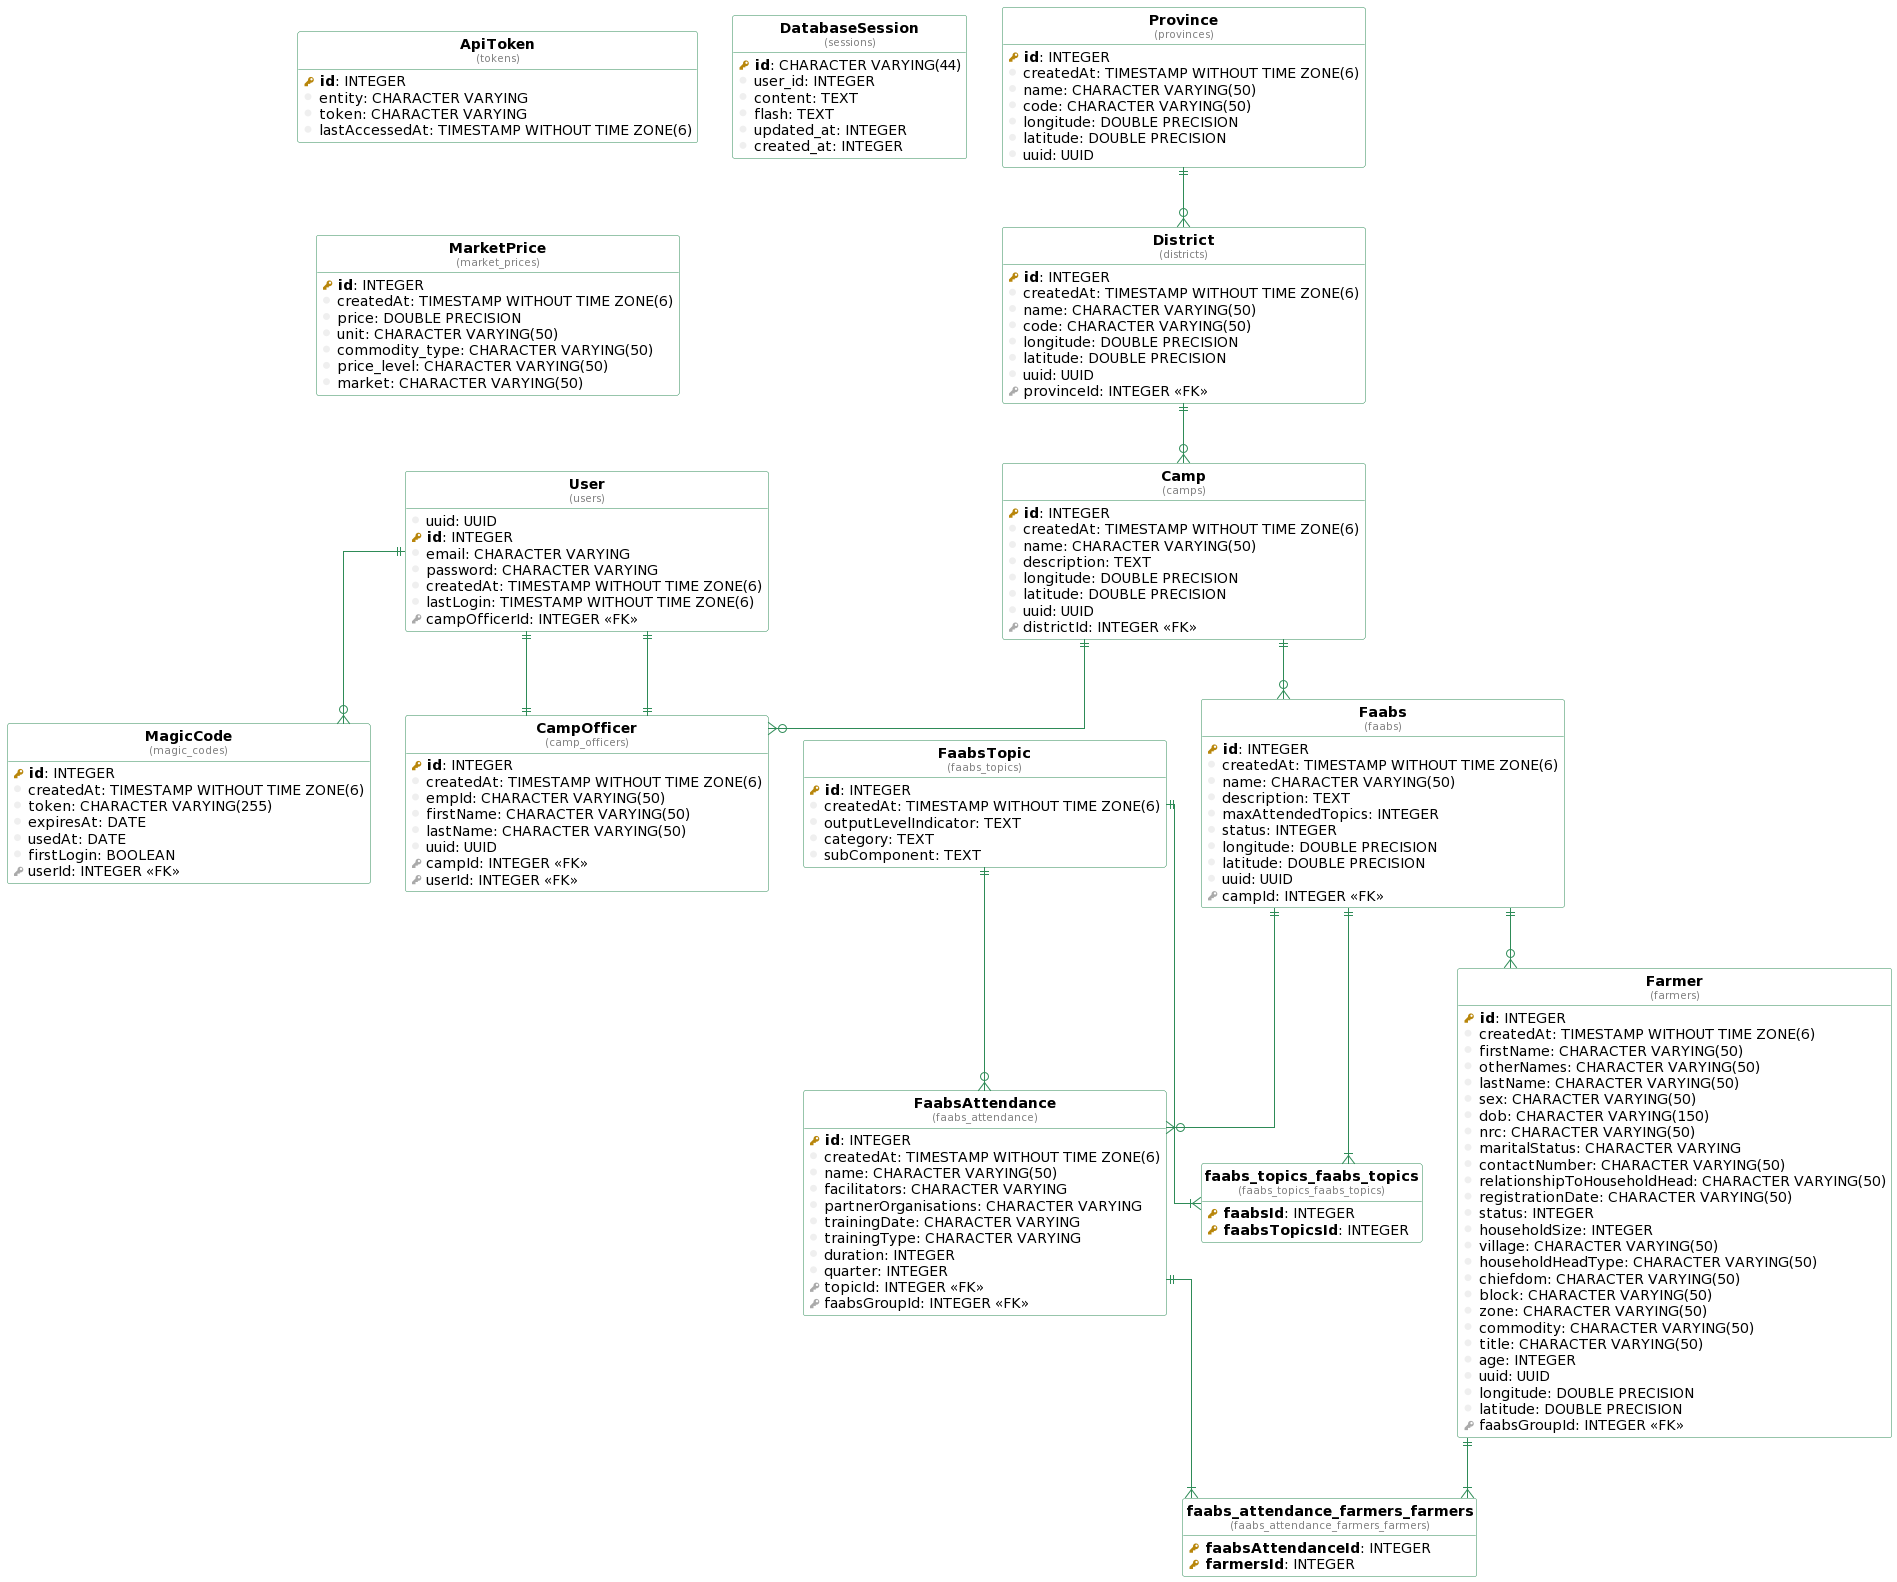

The diagram above was rendered by PlantUML. Its source (embedded in the PNG):
@startuml
!define table(ename, dbname) entity "<b>ename</b>\n<font size=10 color=gray>(dbname)</font>"

!define pkey(x) {field} <b><color:DarkGoldenRod><&key></color> x</b>
!define fkey(x) {field} <color:#AAAAAA><&key></color> x
!define column(x) {field} <color:#EFEFEF><&media-record></color> x

hide stereotypes
hide methods
hide circle

top to bottom direction

skinparam roundcorner 5
skinparam linetype ortho
skinparam shadowing false
skinparam handwritten false

skinparam class {
    BackgroundColor white
    ArrowColor seagreen
    BorderColor seagreen
}


table( ApiToken, tokens ) as tokens {
  pkey( id ): INTEGER 
  column( entity ): CHARACTER VARYING 
  column( token ): CHARACTER VARYING 
  column( lastAccessedAt ): TIMESTAMP WITHOUT TIME ZONE(6) 
}

table( User, users ) as users {
  column( uuid ): UUID 
  pkey( id ): INTEGER 
  column( email ): CHARACTER VARYING 
  column( password ): CHARACTER VARYING 
  column( createdAt ): TIMESTAMP WITHOUT TIME ZONE(6) 
  column( lastLogin ): TIMESTAMP WITHOUT TIME ZONE(6) 
  fkey( campOfficerId ): INTEGER <<FK>>
}

table( DatabaseSession, sessions ) as sessions {
  pkey( id ): CHARACTER VARYING(44) 
  column( user_id ): INTEGER 
  column( content ): TEXT 
  column( flash ): TEXT 
  column( updated_at ): INTEGER 
  column( created_at ): INTEGER 
}

table( FaabsAttendance, faabs_attendance ) as faabs_attendance {
  pkey( id ): INTEGER 
  column( createdAt ): TIMESTAMP WITHOUT TIME ZONE(6) 
  column( name ): CHARACTER VARYING(50) 
  column( facilitators ): CHARACTER VARYING 
  column( partnerOrganisations ): CHARACTER VARYING 
  column( trainingDate ): CHARACTER VARYING 
  column( trainingType ): CHARACTER VARYING 
  column( duration ): INTEGER 
  column( quarter ): INTEGER 
  fkey( topicId ): INTEGER <<FK>>
  fkey( faabsGroupId ): INTEGER <<FK>>
}

table( Farmer, farmers ) as farmers {
  pkey( id ): INTEGER 
  column( createdAt ): TIMESTAMP WITHOUT TIME ZONE(6) 
  column( firstName ): CHARACTER VARYING(50) 
  column( otherNames ): CHARACTER VARYING(50) 
  column( lastName ): CHARACTER VARYING(50) 
  column( sex ): CHARACTER VARYING(50) 
  column( dob ): CHARACTER VARYING(150) 
  column( nrc ): CHARACTER VARYING(50) 
  column( maritalStatus ): CHARACTER VARYING 
  column( contactNumber ): CHARACTER VARYING(50) 
  column( relationshipToHouseholdHead ): CHARACTER VARYING(50) 
  column( registrationDate ): CHARACTER VARYING(50) 
  column( status ): INTEGER 
  column( householdSize ): INTEGER 
  column( village ): CHARACTER VARYING(50) 
  column( householdHeadType ): CHARACTER VARYING(50) 
  column( chiefdom ): CHARACTER VARYING(50) 
  column( block ): CHARACTER VARYING(50) 
  column( zone ): CHARACTER VARYING(50) 
  column( commodity ): CHARACTER VARYING(50) 
  column( title ): CHARACTER VARYING(50) 
  column( age ): INTEGER 
  column( uuid ): UUID 
  column( longitude ): DOUBLE PRECISION 
  column( latitude ): DOUBLE PRECISION 
  fkey( faabsGroupId ): INTEGER <<FK>>
}

table( Faabs, faabs ) as faabs {
  pkey( id ): INTEGER 
  column( createdAt ): TIMESTAMP WITHOUT TIME ZONE(6) 
  column( name ): CHARACTER VARYING(50) 
  column( description ): TEXT 
  column( maxAttendedTopics ): INTEGER 
  column( status ): INTEGER 
  column( longitude ): DOUBLE PRECISION 
  column( latitude ): DOUBLE PRECISION 
  column( uuid ): UUID 
  fkey( campId ): INTEGER <<FK>>
}

table( Province, provinces ) as provinces {
  pkey( id ): INTEGER 
  column( createdAt ): TIMESTAMP WITHOUT TIME ZONE(6) 
  column( name ): CHARACTER VARYING(50) 
  column( code ): CHARACTER VARYING(50) 
  column( longitude ): DOUBLE PRECISION 
  column( latitude ): DOUBLE PRECISION 
  column( uuid ): UUID 
}

table( District, districts ) as districts {
  pkey( id ): INTEGER 
  column( createdAt ): TIMESTAMP WITHOUT TIME ZONE(6) 
  column( name ): CHARACTER VARYING(50) 
  column( code ): CHARACTER VARYING(50) 
  column( longitude ): DOUBLE PRECISION 
  column( latitude ): DOUBLE PRECISION 
  column( uuid ): UUID 
  fkey( provinceId ): INTEGER <<FK>>
}

table( CampOfficer, camp_officers ) as camp_officers {
  pkey( id ): INTEGER 
  column( createdAt ): TIMESTAMP WITHOUT TIME ZONE(6) 
  column( empId ): CHARACTER VARYING(50) 
  column( firstName ): CHARACTER VARYING(50) 
  column( lastName ): CHARACTER VARYING(50) 
  column( uuid ): UUID 
  fkey( campId ): INTEGER <<FK>>
  fkey( userId ): INTEGER <<FK>>
}

table( FaabsTopic, faabs_topics ) as faabs_topics {
  pkey( id ): INTEGER 
  column( createdAt ): TIMESTAMP WITHOUT TIME ZONE(6) 
  column( outputLevelIndicator ): TEXT 
  column( category ): TEXT 
  column( subComponent ): TEXT 
}

table( Camp, camps ) as camps {
  pkey( id ): INTEGER 
  column( createdAt ): TIMESTAMP WITHOUT TIME ZONE(6) 
  column( name ): CHARACTER VARYING(50) 
  column( description ): TEXT 
  column( longitude ): DOUBLE PRECISION 
  column( latitude ): DOUBLE PRECISION 
  column( uuid ): UUID 
  fkey( districtId ): INTEGER <<FK>>
}

table( MagicCode, magic_codes ) as magic_codes {
  pkey( id ): INTEGER 
  column( createdAt ): TIMESTAMP WITHOUT TIME ZONE(6) 
  column( token ): CHARACTER VARYING(255) 
  column( expiresAt ): DATE 
  column( usedAt ): DATE 
  column( firstLogin ): BOOLEAN 
  fkey( userId ): INTEGER <<FK>>
}

table( MarketPrice, market_prices ) as market_prices {
  pkey( id ): INTEGER 
  column( createdAt ): TIMESTAMP WITHOUT TIME ZONE(6) 
  column( price ): DOUBLE PRECISION 
  column( unit ): CHARACTER VARYING(50) 
  column( commodity_type ): CHARACTER VARYING(50) 
  column( price_level ): CHARACTER VARYING(50) 
  column( market ): CHARACTER VARYING(50) 
}

table( faabs_attendance_farmers_farmers, faabs_attendance_farmers_farmers ) as faabs_attendance_farmers_farmers {
  pkey( faabsAttendanceId ): INTEGER 
  pkey( farmersId ): INTEGER 
}

table( faabs_topics_faabs_topics, faabs_topics_faabs_topics ) as faabs_topics_faabs_topics {
  pkey( faabsId ): INTEGER 
  pkey( faabsTopicsId ): INTEGER 
}

"camp_officers" ||--|| "users"
"faabs_topics" ||--o{ "faabs_attendance"
"faabs" ||--o{ "faabs_attendance"
"faabs" ||--o{ "farmers"
"camps" ||--o{ "faabs"
"provinces" ||--o{ "districts"
"camps" ||--o{ "camp_officers"
"users" ||--|| "camp_officers"
"districts" ||--o{ "camps"
"users" ||--o{ "magic_codes"
"faabs_attendance" ||--|{ "faabs_attendance_farmers_farmers"
"farmers" ||--|{ "faabs_attendance_farmers_farmers"
"faabs" ||--|{ "faabs_topics_faabs_topics"
"faabs_topics" ||--|{ "faabs_topics_faabs_topics"
@enduml